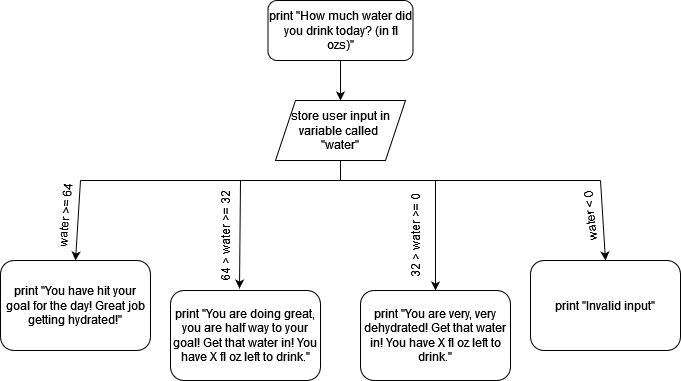

The diagram above was exported from draw.io. Its source (the exported page's mxGraphModel, read from the mxfile embedded in the PNG):
<mxGraphModel dx="1050" dy="553" grid="1" gridSize="10" guides="1" tooltips="1" connect="1" arrows="1" fold="1" page="1" pageScale="1" pageWidth="827" pageHeight="1169" background="#ffffff" math="0" shadow="0">
  <root>
    <mxCell id="WIyWlLk6GJQsqaUBKTNV-0" />
    <mxCell id="WIyWlLk6GJQsqaUBKTNV-1" parent="WIyWlLk6GJQsqaUBKTNV-0" />
    <mxCell id="FA3Mt7n1TfBEF1iOSYpX-1" style="edgeStyle=orthogonalEdgeStyle;rounded=0;orthogonalLoop=1;jettySize=auto;html=1;exitX=0.5;exitY=1;exitDx=0;exitDy=0;entryX=0.5;entryY=0;entryDx=0;entryDy=0;" edge="1" parent="WIyWlLk6GJQsqaUBKTNV-1" source="WIyWlLk6GJQsqaUBKTNV-3" target="FA3Mt7n1TfBEF1iOSYpX-0">
      <mxGeometry relative="1" as="geometry" />
    </mxCell>
    <mxCell id="WIyWlLk6GJQsqaUBKTNV-3" value="print &quot;How much water did you drink today? (in fl ozs)&quot;" style="rounded=1;whiteSpace=wrap;html=1;fontSize=12;glass=0;strokeWidth=1;shadow=0;" parent="WIyWlLk6GJQsqaUBKTNV-1" vertex="1">
      <mxGeometry x="327.5" y="60" width="145" height="60" as="geometry" />
    </mxCell>
    <mxCell id="FA3Mt7n1TfBEF1iOSYpX-0" value="&lt;div&gt;store user input in variable called&amp;nbsp;&lt;/div&gt;&lt;div&gt;&quot;water&quot;&lt;/div&gt;" style="shape=parallelogram;perimeter=parallelogramPerimeter;whiteSpace=wrap;html=1;fixedSize=1;" vertex="1" parent="WIyWlLk6GJQsqaUBKTNV-1">
      <mxGeometry x="335" y="160" width="130" height="60" as="geometry" />
    </mxCell>
    <mxCell id="FA3Mt7n1TfBEF1iOSYpX-3" value="print &quot;You have hit your goal for the day! Great job getting hydrated!&quot;" style="rounded=1;whiteSpace=wrap;html=1;" vertex="1" parent="WIyWlLk6GJQsqaUBKTNV-1">
      <mxGeometry x="60" y="320" width="150" height="90" as="geometry" />
    </mxCell>
    <mxCell id="FA3Mt7n1TfBEF1iOSYpX-4" value="print &quot;You are doing great, you are half way to your goal! Get that water in! You have X fl oz left to drink.&quot;" style="rounded=1;whiteSpace=wrap;html=1;" vertex="1" parent="WIyWlLk6GJQsqaUBKTNV-1">
      <mxGeometry x="230" y="350" width="150" height="90" as="geometry" />
    </mxCell>
    <mxCell id="FA3Mt7n1TfBEF1iOSYpX-5" value="print &quot;You are very, very dehydrated! Get that water in! You have X fl oz left to drink.&quot;" style="rounded=1;whiteSpace=wrap;html=1;" vertex="1" parent="WIyWlLk6GJQsqaUBKTNV-1">
      <mxGeometry x="420" y="350" width="150" height="90" as="geometry" />
    </mxCell>
    <mxCell id="FA3Mt7n1TfBEF1iOSYpX-6" value="print &quot;Invalid input&quot;" style="rounded=1;whiteSpace=wrap;html=1;" vertex="1" parent="WIyWlLk6GJQsqaUBKTNV-1">
      <mxGeometry x="590" y="320" width="150" height="90" as="geometry" />
    </mxCell>
    <mxCell id="FA3Mt7n1TfBEF1iOSYpX-9" value="" style="endArrow=none;html=1;rounded=0;entryX=0.5;entryY=1;entryDx=0;entryDy=0;" edge="1" parent="WIyWlLk6GJQsqaUBKTNV-1" target="FA3Mt7n1TfBEF1iOSYpX-0">
      <mxGeometry width="50" height="50" relative="1" as="geometry">
        <mxPoint x="400" y="240" as="sourcePoint" />
        <mxPoint x="420" y="350" as="targetPoint" />
      </mxGeometry>
    </mxCell>
    <mxCell id="FA3Mt7n1TfBEF1iOSYpX-10" value="" style="endArrow=none;html=1;rounded=0;" edge="1" parent="WIyWlLk6GJQsqaUBKTNV-1">
      <mxGeometry width="50" height="50" relative="1" as="geometry">
        <mxPoint x="140" y="240" as="sourcePoint" />
        <mxPoint x="660" y="240" as="targetPoint" />
      </mxGeometry>
    </mxCell>
    <mxCell id="FA3Mt7n1TfBEF1iOSYpX-11" value="" style="endArrow=classic;html=1;rounded=0;entryX=0.5;entryY=0;entryDx=0;entryDy=0;" edge="1" parent="WIyWlLk6GJQsqaUBKTNV-1" target="FA3Mt7n1TfBEF1iOSYpX-3">
      <mxGeometry width="50" height="50" relative="1" as="geometry">
        <mxPoint x="140" y="240" as="sourcePoint" />
        <mxPoint x="440" y="270" as="targetPoint" />
      </mxGeometry>
    </mxCell>
    <mxCell id="FA3Mt7n1TfBEF1iOSYpX-12" value="" style="endArrow=classic;html=1;rounded=0;entryX=0.5;entryY=0;entryDx=0;entryDy=0;" edge="1" parent="WIyWlLk6GJQsqaUBKTNV-1" target="FA3Mt7n1TfBEF1iOSYpX-6">
      <mxGeometry width="50" height="50" relative="1" as="geometry">
        <mxPoint x="660" y="240" as="sourcePoint" />
        <mxPoint x="440" y="270" as="targetPoint" />
      </mxGeometry>
    </mxCell>
    <mxCell id="FA3Mt7n1TfBEF1iOSYpX-13" value="" style="endArrow=classic;html=1;rounded=0;entryX=0.46;entryY=-0.022;entryDx=0;entryDy=0;entryPerimeter=0;" edge="1" parent="WIyWlLk6GJQsqaUBKTNV-1" target="FA3Mt7n1TfBEF1iOSYpX-4">
      <mxGeometry width="50" height="50" relative="1" as="geometry">
        <mxPoint x="300" y="240" as="sourcePoint" />
        <mxPoint x="440" y="270" as="targetPoint" />
      </mxGeometry>
    </mxCell>
    <mxCell id="FA3Mt7n1TfBEF1iOSYpX-14" value="" style="endArrow=classic;html=1;rounded=0;entryX=0.5;entryY=0;entryDx=0;entryDy=0;" edge="1" parent="WIyWlLk6GJQsqaUBKTNV-1" target="FA3Mt7n1TfBEF1iOSYpX-5">
      <mxGeometry width="50" height="50" relative="1" as="geometry">
        <mxPoint x="495" y="240" as="sourcePoint" />
        <mxPoint x="440" y="270" as="targetPoint" />
      </mxGeometry>
    </mxCell>
    <mxCell id="FA3Mt7n1TfBEF1iOSYpX-15" value="water &amp;gt;= 64" style="text;html=1;align=center;verticalAlign=middle;whiteSpace=wrap;rounded=0;rotation=-85;" vertex="1" parent="WIyWlLk6GJQsqaUBKTNV-1">
      <mxGeometry x="90" y="260" width="70" height="30" as="geometry" />
    </mxCell>
    <mxCell id="FA3Mt7n1TfBEF1iOSYpX-16" value="64 &amp;gt; water &amp;gt;= 32" style="text;html=1;align=center;verticalAlign=middle;whiteSpace=wrap;rounded=0;rotation=-90;" vertex="1" parent="WIyWlLk6GJQsqaUBKTNV-1">
      <mxGeometry x="235" y="280" width="100" height="30" as="geometry" />
    </mxCell>
    <mxCell id="FA3Mt7n1TfBEF1iOSYpX-17" value="32 &amp;gt; water &amp;gt;= 0" style="text;html=1;align=center;verticalAlign=middle;whiteSpace=wrap;rounded=0;rotation=-90;" vertex="1" parent="WIyWlLk6GJQsqaUBKTNV-1">
      <mxGeometry x="430" y="280" width="90" height="30" as="geometry" />
    </mxCell>
    <mxCell id="FA3Mt7n1TfBEF1iOSYpX-18" value="water &amp;lt; 0" style="text;html=1;align=center;verticalAlign=middle;whiteSpace=wrap;rounded=0;rotation=-95;" vertex="1" parent="WIyWlLk6GJQsqaUBKTNV-1">
      <mxGeometry x="620" y="260" width="60" height="30" as="geometry" />
    </mxCell>
  </root>
</mxGraphModel>